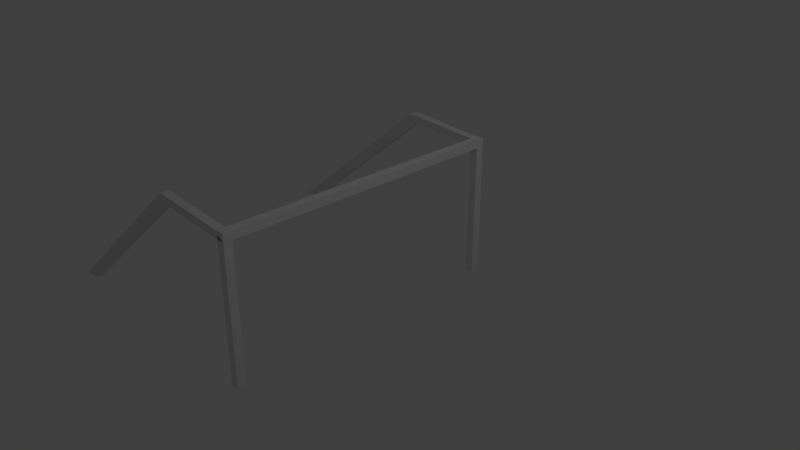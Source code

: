 # Source: soccer_net.blend  (saved by Blender 2.78.0; exported with 4.5.12 LTS)
import bpy
from mathutils import Matrix  # noqa: F401  (used for matrix-valued properties, if any)

bpy.ops.wm.read_factory_settings(use_empty=True)
scene = bpy.context.scene
scene.name = 'Scene'

# ---- collections
col_collection_1 = bpy.data.collections.new('Collection 1'); scene.collection.children.link(col_collection_1)

# ---- materials (node trees are filled in below, after node groups)
mat_material = bpy.data.materials.new('Material')
mat_material.alpha_threshold = 0.0
mat_material.use_transparent_shadow = False
mat_material.roughness = 0.5
mat_material.line_color = (0.0, 0.0, 0.0, 1.0)

# ---- material node trees

# ---- world
world_world = bpy.data.worlds.new('World'); scene.world = world_world
world_world.color = (0.05088, 0.05088, 0.05088)
world_world.use_sun_shadow = False
world_world.sun_shadow_jitter_overblur = 0.0
world_world.cycles.sampling_method = 'MANUAL'

# ---- cameras
cam_camera = bpy.data.cameras.new('Camera')
cam_camera.clip_end = 100.0
cam_camera.lens = 35.0
cam_camera.sensor_width = 32.0
cam_camera.sensor_height = 18.0
cam_camera.ortho_scale = 7.314
cam_camera.dof.focus_distance = 0.0
cam_camera.dof.aperture_fstop = 128.0

# ---- lights
light_lamp = bpy.data.lights.new('Lamp', 'POINT')
light_lamp.transmission_factor = 0.0
light_lamp.cutoff_distance = 30.0
light_lamp.energy = 100.0
light_lamp.shadow_buffer_clip_start = 1.001
light_lamp.shadow_soft_size = 0.1
light_lamp.shadow_maximum_resolution = 0.006
light_lamp.use_absolute_resolution = True

# ---- meshes
me_cube_004 = bpy.data.meshes.new('Cube.004')
me_cube_004.from_pydata([(-3.589, 0.05957, -1.0), (-3.589, -0.05957, -1.0), (-3.822, -0.05957, -1.0), (-3.822, 0.05957, -1.0), (0.05957, 0.05957, 0.9404), (0.05957, -0.05957, 0.9404), (-0.05957, -0.05957, 1.054), (-0.05957, 0.05957, 1.054), (-1.128, 0.05957, 1.0), (-1.128, -0.05957, 1.0), (-1.248, -0.05957, 1.114), (-1.248, 0.05957, 1.114)], [], [(0, 1, 2, 3), (4, 7, 6, 5), (8, 4, 5, 9), (9, 5, 6, 10), (10, 6, 7, 11), (8, 0, 3, 11), (4, 8, 11, 7), (2, 10, 11, 3), (1, 9, 10, 2), (0, 8, 9, 1)])
me_cube_004.materials.append(mat_material)
me_cube_004.use_remesh_preserve_volume = False
me_cube_004.use_remesh_preserve_attributes = False
me_cube_004.use_mirror_vertex_groups = False
me_cube_004.update()
me_cube_003 = bpy.data.meshes.new('Cube.003')
me_cube_003.from_pydata([(-3.589, 0.05957, -1.0), (-3.589, -0.05957, -1.0), (-3.822, -0.05957, -1.0), (-3.822, 0.05957, -1.0), (0.05957, 0.05957, 0.9404), (0.05957, -0.05957, 0.9404), (-0.05957, -0.05957, 1.054), (-0.05957, 0.05957, 1.054), (-1.128, 0.05957, 1.0), (-1.128, -0.05957, 1.0), (-1.248, -0.05957, 1.114), (-1.248, 0.05957, 1.114)], [], [(0, 1, 2, 3), (4, 7, 6, 5), (8, 4, 5, 9), (9, 5, 6, 10), (10, 6, 7, 11), (8, 0, 3, 11), (4, 8, 11, 7), (2, 10, 11, 3), (1, 9, 10, 2), (0, 8, 9, 1)])
me_cube_003.materials.append(mat_material)
me_cube_003.use_remesh_preserve_volume = False
me_cube_003.use_remesh_preserve_attributes = False
me_cube_003.use_mirror_vertex_groups = False
me_cube_003.update()
me_cube_002 = bpy.data.meshes.new('Cube.002')
me_cube_002.from_pydata([(0.05957, 0.05957, -2.06), (0.05957, -0.05957, -2.06), (-0.05957, -0.05957, -2.06), (-0.05957, 0.05957, -2.06), (0.05957, 0.05957, 2.14), (0.05957, -0.05957, 2.14), (-0.05957, -0.05957, 2.14), (-0.05957, 0.05957, 2.14)], [], [(0, 1, 2, 3), (4, 7, 6, 5), (0, 4, 5, 1), (1, 5, 6, 2), (2, 6, 7, 3), (4, 0, 3, 7)])
me_cube_002.materials.append(mat_material)
me_cube_002.use_remesh_preserve_volume = False
me_cube_002.use_remesh_preserve_attributes = False
me_cube_002.use_mirror_vertex_groups = False
me_cube_002.update()
me_cube_001 = bpy.data.meshes.new('Cube.001')
me_cube_001.from_pydata([(0.05957, 0.05957, -1.0), (0.05957, -0.05957, -1.0), (-0.05957, -0.05957, -1.0), (-0.05957, 0.05957, -1.0), (0.05957, 0.05957, 1.0), (0.05957, -0.05957, 1.0), (-0.05957, -0.05957, 1.0), (-0.05957, 0.05957, 1.0)], [], [(0, 1, 2, 3), (4, 7, 6, 5), (0, 4, 5, 1), (1, 5, 6, 2), (2, 6, 7, 3), (4, 0, 3, 7)])
me_cube_001.materials.append(mat_material)
me_cube_001.use_remesh_preserve_volume = False
me_cube_001.use_remesh_preserve_attributes = False
me_cube_001.use_mirror_vertex_groups = False
me_cube_001.update()
me_cube = bpy.data.meshes.new('Cube')
me_cube.from_pydata([(0.05957, 0.05957, -1.0), (0.05957, -0.05957, -1.0), (-0.05957, -0.05957, -1.0), (-0.05957, 0.05957, -1.0), (0.05957, 0.05957, 1.0), (0.05957, -0.05957, 1.0), (-0.05957, -0.05957, 1.0), (-0.05957, 0.05957, 1.0)], [], [(0, 1, 2, 3), (4, 7, 6, 5), (0, 4, 5, 1), (1, 5, 6, 2), (2, 6, 7, 3), (4, 0, 3, 7)])
me_cube.materials.append(mat_material)
me_cube.use_remesh_preserve_volume = False
me_cube.use_remesh_preserve_attributes = False
me_cube.use_mirror_vertex_groups = False
me_cube.update()

# ---- objects
ob_cube_004 = bpy.data.objects.new('Cube.004', me_cube_004)
ob_cube_003 = bpy.data.objects.new('Cube.003', me_cube_003)
ob_cube_002 = bpy.data.objects.new('Cube.002', me_cube_002)
ob_cube_001 = bpy.data.objects.new('Cube.001', me_cube_001)
ob_cube = bpy.data.objects.new('Cube', me_cube)
ob_lamp = bpy.data.objects.new('Lamp', light_lamp)
ob_camera = bpy.data.objects.new('Camera', cam_camera)

# ---- transforms, parenting, visibility, modifiers, constraints
ob_cube_004.location = (2.0, 4.133e-07, 0.0)
ob_cube_004.rotation_euler = (0.0, -0.0, 4.712)
ob_cube_004.lock_rotations_4d = False
ob_cube_004.empty_display_type = 'ARROWS'
ob_cube_004.lineart.crease_threshold = 0.0
ob_cube_003.location = (-2.081, -1.819e-07, 0.0)
ob_cube_003.rotation_euler = (0.0, -0.0, 4.712)
ob_cube_003.lock_rotations_4d = False
ob_cube_003.empty_display_type = 'ARROWS'
ob_cube_003.lineart.crease_threshold = 0.0
ob_cube_002.location = (-3.257e-15, 3.725e-08, 1.0)
ob_cube_002.rotation_euler = (1.571, -0.0, 4.712)
ob_cube_002.lock_rotations_4d = False
ob_cube_002.empty_display_type = 'ARROWS'
ob_cube_002.lineart.crease_threshold = 0.0
ob_cube_001.location = (-2.081, -1.819e-07, 0.0)
ob_cube_001.rotation_euler = (0.0, -0.0, 4.712)
ob_cube_001.lock_rotations_4d = False
ob_cube_001.empty_display_type = 'ARROWS'
ob_cube_001.lineart.crease_threshold = 0.0
ob_cube.location = (2.0, 4.133e-07, 0.0)
ob_cube.rotation_euler = (0.0, -0.0, 4.712)
ob_cube.lock_rotations_4d = False
ob_cube.empty_display_type = 'ARROWS'
ob_cube.lineart.crease_threshold = 0.0
ob_lamp.location = (1.005, -4.076, 5.904)
ob_lamp.rotation_euler = (0.6503, 0.05522, 0.2956)
ob_lamp.lock_rotations_4d = False
ob_lamp.empty_display_type = 'ARROWS'
ob_lamp.color = (0.0, 0.0, 0.0, 0.0)
ob_lamp.lineart.crease_threshold = 0.0
ob_camera.location = (-6.508, -7.481, 5.344)
ob_camera.rotation_euler = (1.109, -0.0, 5.527)
ob_camera.lock_rotations_4d = False
ob_camera.empty_display_type = 'ARROWS'
ob_camera.color = (0.0, 0.0, 0.0, 0.0)
ob_camera.display_type = 'WIRE'
ob_camera.lineart.crease_threshold = 0.0

# ---- collection membership
col_collection_1.objects.link(ob_cube_004)
col_collection_1.objects.link(ob_cube_003)
col_collection_1.objects.link(ob_cube_002)
col_collection_1.objects.link(ob_cube_001)
col_collection_1.objects.link(ob_cube)
col_collection_1.objects.link(ob_lamp)
col_collection_1.objects.link(ob_camera)

# ---- scene / render settings (as saved in the file)
scene.camera = ob_camera
scene.frame_start = 1; scene.frame_end = 250; scene.frame_set(1)
scene.render.engine = 'BLENDER_EEVEE_NEXT'
scene.render.resolution_percentage = 50
scene.render.dither_intensity = 0.0
scene.cycles.use_denoising = False
scene.cycles.samples = 128
scene.cycles.sampling_pattern = 'TABULATED_SOBOL'
scene.cycles.light_sampling_threshold = 0.0
scene.cycles.use_adaptive_sampling = False
scene.cycles.use_light_tree = False
scene.cycles.blur_glossy = 0.0
scene.cycles.sample_clamp_indirect = 0.0
scene.view_settings.view_transform = 'Standard'
bpy.context.view_layer.update()
